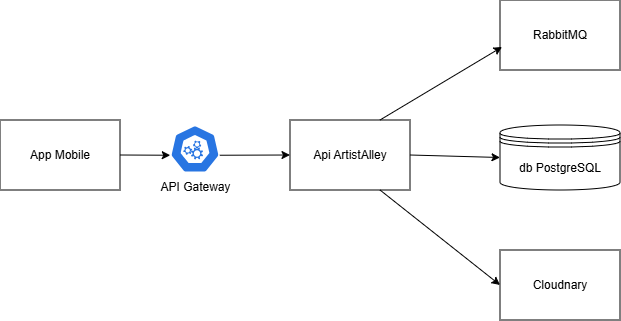

The diagram above was exported from draw.io. Its source (the exported page's mxGraphModel, read from the mxfile embedded in the PNG):
<mxGraphModel dx="1085" dy="547" grid="1" gridSize="10" guides="1" tooltips="1" connect="1" arrows="1" fold="1" page="1" pageScale="1" pageWidth="827" pageHeight="1169" math="0" shadow="0">
  <root>
    <mxCell id="0" />
    <mxCell id="1" parent="0" />
    <mxCell id="xfJ127LoU_F6c75jgW9e-1" parent="1" style="rounded=0;whiteSpace=wrap;html=1;" value="App Mobile" vertex="1">
      <mxGeometry height="70" width="120" x="160" y="200" as="geometry" />
    </mxCell>
    <mxCell id="xfJ127LoU_F6c75jgW9e-2" parent="1" style="rounded=0;whiteSpace=wrap;html=1;" value="Api ArtistAlley" vertex="1">
      <mxGeometry height="70" width="120" x="450" y="200" as="geometry" />
    </mxCell>
    <mxCell id="xfJ127LoU_F6c75jgW9e-3" parent="1" style="aspect=fixed;sketch=0;html=1;dashed=0;whitespace=wrap;verticalLabelPosition=bottom;verticalAlign=top;fillColor=#2875E2;strokeColor=#ffffff;points=[[0.005,0.63,0],[0.1,0.2,0],[0.9,0.2,0],[0.5,0,0],[0.995,0.63,0],[0.72,0.99,0],[0.5,1,0],[0.28,0.99,0]];shape=mxgraph.kubernetes.icon2;prIcon=api" value="API Gateway" vertex="1">
      <mxGeometry height="48" width="50" x="330" y="205" as="geometry" />
    </mxCell>
    <mxCell id="xfJ127LoU_F6c75jgW9e-4" parent="1" style="shape=datastore;whiteSpace=wrap;html=1;" value="db PostgreSQL" vertex="1">
      <mxGeometry height="65" width="120" x="660" y="205" as="geometry" />
    </mxCell>
    <mxCell id="xfJ127LoU_F6c75jgW9e-5" parent="1" style="rounded=0;whiteSpace=wrap;html=1;" value="RabbitMQ" vertex="1">
      <mxGeometry height="70" width="120" x="660" y="80" as="geometry" />
    </mxCell>
    <mxCell id="xfJ127LoU_F6c75jgW9e-6" parent="1" style="rounded=0;whiteSpace=wrap;html=1;" value="Cloudnary" vertex="1">
      <mxGeometry height="70" width="120" x="660" y="330" as="geometry" />
    </mxCell>
    <mxCell id="xfJ127LoU_F6c75jgW9e-7" edge="1" parent="1" source="xfJ127LoU_F6c75jgW9e-1" style="endArrow=classic;html=1;rounded=0;exitX=1;exitY=0.5;exitDx=0;exitDy=0;entryX=0.005;entryY=0.63;entryDx=0;entryDy=0;entryPerimeter=0;" target="xfJ127LoU_F6c75jgW9e-3" value="">
      <mxGeometry height="50" relative="1" width="50" as="geometry">
        <mxPoint x="500" y="270" as="sourcePoint" />
        <mxPoint x="550" y="220" as="targetPoint" />
      </mxGeometry>
    </mxCell>
    <mxCell id="xfJ127LoU_F6c75jgW9e-8" edge="1" parent="1" source="xfJ127LoU_F6c75jgW9e-3" style="endArrow=classic;html=1;rounded=0;exitX=0.995;exitY=0.63;exitDx=0;exitDy=0;exitPerimeter=0;entryX=0;entryY=0.5;entryDx=0;entryDy=0;" target="xfJ127LoU_F6c75jgW9e-2" value="">
      <mxGeometry height="50" relative="1" width="50" as="geometry">
        <mxPoint x="500" y="270" as="sourcePoint" />
        <mxPoint x="550" y="220" as="targetPoint" />
      </mxGeometry>
    </mxCell>
    <mxCell id="xfJ127LoU_F6c75jgW9e-9" edge="1" parent="1" source="xfJ127LoU_F6c75jgW9e-2" style="endArrow=classic;html=1;rounded=0;exitX=1;exitY=0.5;exitDx=0;exitDy=0;entryX=0;entryY=0.5;entryDx=0;entryDy=0;" target="xfJ127LoU_F6c75jgW9e-4" value="">
      <mxGeometry height="50" relative="1" width="50" as="geometry">
        <mxPoint x="500" y="270" as="sourcePoint" />
        <mxPoint x="590" y="210" as="targetPoint" />
      </mxGeometry>
    </mxCell>
    <mxCell id="xfJ127LoU_F6c75jgW9e-10" edge="1" parent="1" source="xfJ127LoU_F6c75jgW9e-2" style="endArrow=classic;html=1;rounded=0;exitX=0.75;exitY=0;exitDx=0;exitDy=0;entryX=0.017;entryY=0.671;entryDx=0;entryDy=0;entryPerimeter=0;" target="xfJ127LoU_F6c75jgW9e-5" value="">
      <mxGeometry height="50" relative="1" width="50" as="geometry">
        <mxPoint x="610" y="240" as="sourcePoint" />
        <mxPoint x="700" y="243" as="targetPoint" />
      </mxGeometry>
    </mxCell>
    <mxCell id="xfJ127LoU_F6c75jgW9e-11" edge="1" parent="1" source="xfJ127LoU_F6c75jgW9e-2" style="endArrow=classic;html=1;rounded=0;exitX=0.75;exitY=1;exitDx=0;exitDy=0;entryX=0;entryY=0.5;entryDx=0;entryDy=0;" target="xfJ127LoU_F6c75jgW9e-6" value="">
      <mxGeometry height="50" relative="1" width="50" as="geometry">
        <mxPoint x="640" y="310" as="sourcePoint" />
        <mxPoint x="690" y="240" as="targetPoint" />
      </mxGeometry>
    </mxCell>
  </root>
</mxGraphModel>